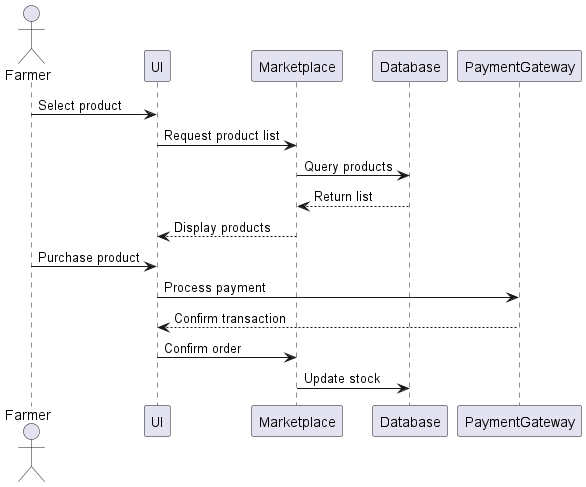

The diagram above was rendered by PlantUML. Its source (embedded in the PNG):
@startuml
actor Farmer
participant UI
participant Marketplace
participant Database
participant PaymentGateway

Farmer -> UI: Select product
UI -> Marketplace: Request product list
Marketplace -> Database: Query products
Database --> Marketplace: Return list
Marketplace --> UI: Display products
Farmer -> UI: Purchase product
UI -> PaymentGateway: Process payment
PaymentGateway --> UI: Confirm transaction
UI -> Marketplace: Confirm order
Marketplace -> Database: Update stock
@enduml